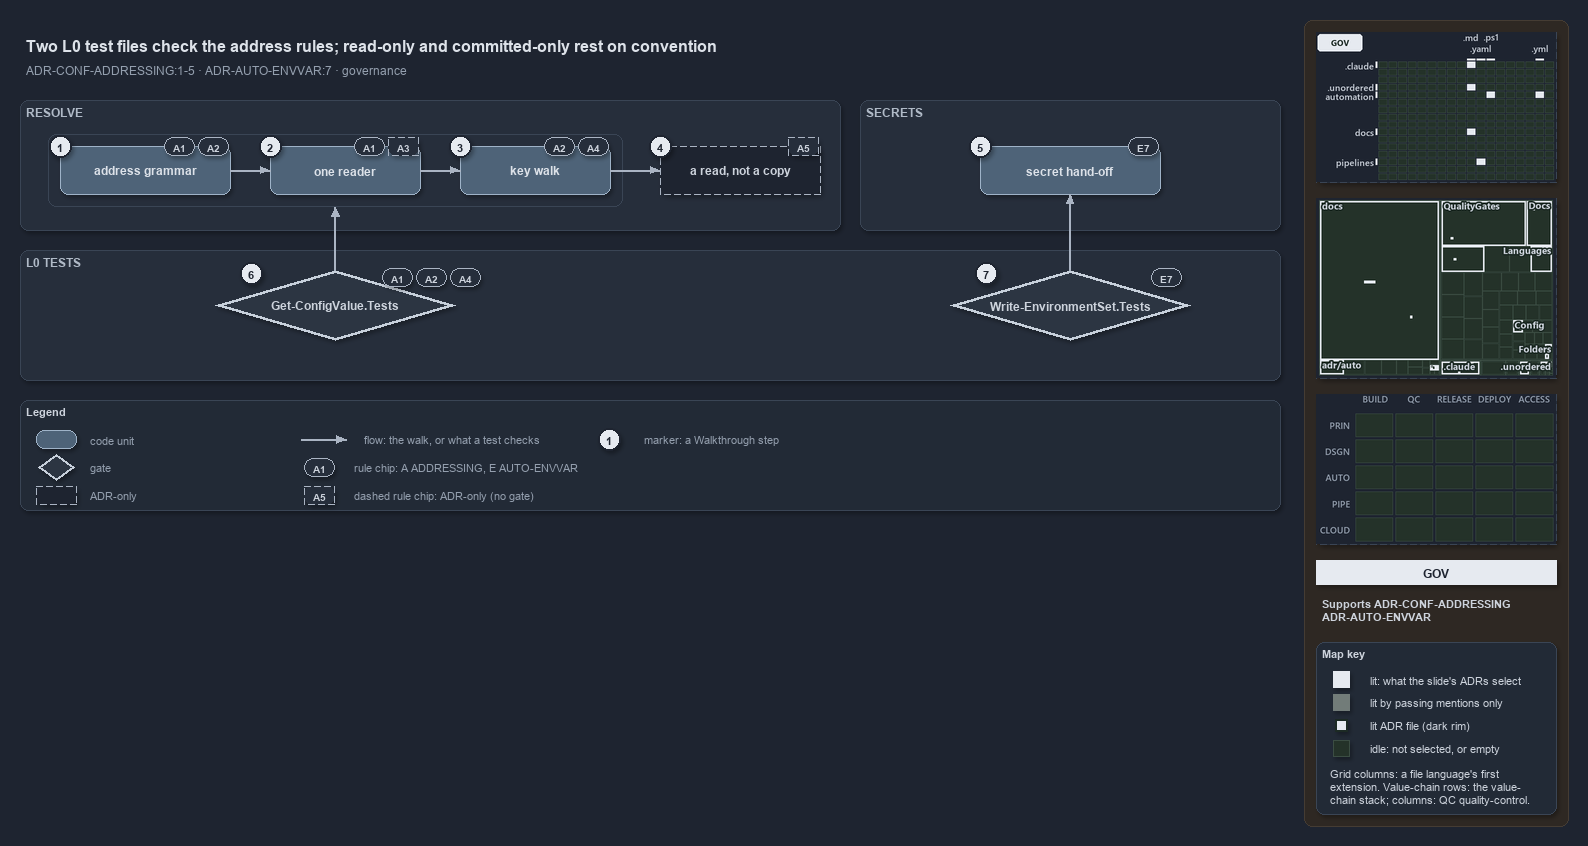

The diagram above was exported from draw.io. Its source (the exported page's mxGraphModel, read from the mxfile embedded in the PNG):
<mxGraphModel dx="1024" dy="768" grid="0" gridSize="10" guides="1" tooltips="1" connect="1" arrows="1" fold="1" page="1" pageScale="1" pageWidth="1572" pageHeight="660" background="#1E2430" math="0" shadow="1">
  <root>
    <mxCell id="0" />
    <mxCell id="1" parent="0" />
    <mxCell id="sidebar-bg" value="" style="rounded=1;arcSize=2;html=1;fillColor=#2E2823;strokeColor=#453C33;shadow=0;" vertex="1" parent="1">
      <mxGeometry x="1304" y="4" width="264" height="806" as="geometry" />
    </mxCell>
    <mxCell id="title" value="Two L0 test files check the address rules; read-only and committed-only rest on convention" style="text;html=1;align=left;verticalAlign=middle;fontSize=16;fontStyle=1;fontColor=#DDE2E9;" vertex="1" parent="1">
      <mxGeometry x="20" y="14" width="1260" height="30" as="geometry" />
    </mxCell>
    <mxCell id="subtitle" value="ADR-CONF-ADDRESSING:1-5 &amp;#183; ADR-AUTO-ENVVAR:7 &amp;#183; governance" style="text;html=1;align=left;verticalAlign=middle;fontSize=12;fontColor=#949FAE;" vertex="1" parent="1">
      <mxGeometry x="20" y="44" width="1240" height="20" as="geometry" />
    </mxCell>
    <mxCell id="minimap-grid" value="" style="shape=image;imageAspect=0;rounded=1;arcSize=4;whiteSpace=wrap;html=1;fillColor=#262E3B;strokeColor=#3A4555;dashed=1;fontColor=#949FAE;fontSize=11;image=data:image/png,(base64 omitted: 12544 chars);" vertex="1" parent="1">
      <mxGeometry x="1316" y="16" width="240" height="150" as="geometry" />
    </mxCell>
    <mxCell id="minimap-tree" value="" style="shape=image;imageAspect=0;rounded=1;arcSize=4;whiteSpace=wrap;html=1;fillColor=#262E3B;strokeColor=#3A4555;dashed=1;fontColor=#949FAE;fontSize=11;image=data:image/png,(base64 omitted: 22880 chars);" vertex="1" parent="1">
      <mxGeometry x="1316" y="182" width="240" height="180" as="geometry" />
    </mxCell>
    <mxCell id="minimap-chain" value="" style="shape=image;imageAspect=0;rounded=1;arcSize=4;whiteSpace=wrap;html=1;fillColor=#262E3B;strokeColor=#3A4555;dashed=1;fontColor=#949FAE;fontSize=11;image=data:image/png,(base64 omitted: 11912 chars);" vertex="1" parent="1">
      <mxGeometry x="1316" y="378" width="240" height="150" as="geometry" />
    </mxCell>
    <mxCell id="lens-badge" value="GOV" style="rounded=0;whiteSpace=wrap;html=1;align=center;verticalAlign=middle;fontSize=12;fontStyle=1;fontColor=#1E2430;fillColor=#E6EAF0;strokeColor=none;" vertex="1" parent="1">
      <mxGeometry x="1316" y="544" width="240" height="24" as="geometry" />
    </mxCell>
    <mxCell id="supports" value="&lt;b&gt;Supports&lt;/b&gt; ADR-CONF-ADDRESSING&lt;br&gt;ADR-AUTO-ENVVAR" style="text;html=1;whiteSpace=wrap;align=left;verticalAlign=top;fontSize=11;fontColor=#CDD3DC;" vertex="1" parent="1">
      <mxGeometry x="1316" y="576" width="240" height="38" as="geometry" />
    </mxCell>
    <mxCell id="mapkey" value="&lt;b&gt;Map key&lt;/b&gt;" style="rounded=1;arcSize=6;whiteSpace=wrap;html=1;align=left;verticalAlign=top;fontSize=11;fontColor=#CDD3DC;fillColor=#222A36;strokeColor=#3A4555;spacingLeft=8;spacingTop=2;" vertex="1" parent="1">
      <mxGeometry x="1316" y="626" width="240" height="172" as="geometry" />
    </mxCell>
    <mxCell id="mapkey-lit" value="" style="rounded=0;html=1;fillColor=#E6EAF0;strokeColor=#E6EAF0;" vertex="1" parent="1">
      <mxGeometry x="1333.0" y="655.0" width="16" height="16" as="geometry" />
    </mxCell>
    <mxCell id="mapkey-lit-text" value="lit: what the slide's ADRs select" style="text;html=1;align=left;verticalAlign=middle;fontSize=11;fontColor=#CDD3DC;" vertex="1" parent="1">
      <mxGeometry x="1364" y="653" width="184" height="20" as="geometry" />
    </mxCell>
    <mxCell id="mapkey-touched" value="" style="rounded=0;html=1;fillColor=#727C79;strokeColor=#727C79;" vertex="1" parent="1">
      <mxGeometry x="1333.0" y="678.0" width="16" height="16" as="geometry" />
    </mxCell>
    <mxCell id="mapkey-touched-text" value="lit by passing mentions only" style="text;html=1;align=left;verticalAlign=middle;fontSize=11;fontColor=#CDD3DC;" vertex="1" parent="1">
      <mxGeometry x="1364" y="676" width="184" height="20" as="geometry" />
    </mxCell>
    <mxCell id="mapkey-adr" value="" style="rounded=0;html=1;fillColor=#E6EAF0;strokeColor=#1C2A24;strokeWidth=2;" vertex="1" parent="1">
      <mxGeometry x="1335.0" y="703.0" width="12" height="12" as="geometry" />
    </mxCell>
    <mxCell id="mapkey-adr-text" value="lit ADR file (dark rim)" style="text;html=1;align=left;verticalAlign=middle;fontSize=11;fontColor=#CDD3DC;" vertex="1" parent="1">
      <mxGeometry x="1364" y="699" width="184" height="20" as="geometry" />
    </mxCell>
    <mxCell id="mapkey-idle" value="" style="rounded=0;html=1;fillColor=#243229;strokeColor=#3B4D43;" vertex="1" parent="1">
      <mxGeometry x="1333.0" y="724.0" width="16" height="16" as="geometry" />
    </mxCell>
    <mxCell id="mapkey-idle-text" value="idle: not selected, or empty" style="text;html=1;align=left;verticalAlign=middle;fontSize=11;fontColor=#CDD3DC;" vertex="1" parent="1">
      <mxGeometry x="1364" y="722" width="184" height="20" as="geometry" />
    </mxCell>
    <mxCell id="mapkey-codes" value="Grid columns: a file language's first&lt;br&gt;extension. Value-chain rows: the value-&lt;br&gt;chain stack; columns: QC quality-control." style="text;html=1;align=left;verticalAlign=top;whiteSpace=wrap;fontSize=11;fontColor=#CDD3DC;" vertex="1" parent="1">
      <mxGeometry x="1324" y="746" width="224" height="46" as="geometry" />
    </mxCell>
    <mxCell id="band-resolve" value="RESOLVE" style="rounded=1;html=1;arcSize=3;fillColor=#262E3B;strokeColor=#3A4555;verticalAlign=top;align=left;spacingLeft=8;fontStyle=1;fontSize=12;fontColor=#B0BAC7;" vertex="1" parent="1">
      <mxGeometry x="20" y="84" width="820" height="130" as="geometry" />
    </mxCell>
    <mxCell id="frame-walk" value="" style="rounded=1;html=1;arcSize=6;fillColor=none;strokeColor=#3A4555;strokeWidth=1;" vertex="1" parent="1">
      <mxGeometry x="48" y="118" width="574" height="72" as="geometry" />
    </mxCell>
    <mxCell id="s-grammar" value="&lt;b&gt;address grammar&lt;/b&gt;" style="rounded=1;whiteSpace=wrap;html=1;arcSize=20;fillColor=#4E6378;strokeColor=#9FB3C8;fontColor=#DDE2E9;fontSize=12;" vertex="1" parent="1">
      <mxGeometry x="60" y="130" width="170" height="48" as="geometry" />
    </mxCell>
    <mxCell id="s-reader" value="&lt;b&gt;one reader&lt;/b&gt;" style="rounded=1;whiteSpace=wrap;html=1;arcSize=20;fillColor=#4E6378;strokeColor=#9FB3C8;fontColor=#DDE2E9;fontSize=12;" vertex="1" parent="1">
      <mxGeometry x="270" y="130" width="150" height="48" as="geometry" />
    </mxCell>
    <mxCell id="s-walk" value="&lt;b&gt;key walk&lt;/b&gt;" style="rounded=1;whiteSpace=wrap;html=1;arcSize=20;fillColor=#4E6378;strokeColor=#9FB3C8;fontColor=#DDE2E9;fontSize=12;" vertex="1" parent="1">
      <mxGeometry x="460" y="130" width="150" height="48" as="geometry" />
    </mxCell>
    <mxCell id="s-read" value="&lt;b&gt;a read, not a copy&lt;/b&gt;" style="rounded=1;whiteSpace=wrap;html=1;arcSize=20;fillColor=#1E2430;strokeColor=#AAB4C3;dashed=1;fontColor=#CDD3DC;fontSize=12;" vertex="1" parent="1">
      <mxGeometry x="660" y="130" width="160" height="48" as="geometry" />
    </mxCell>
    <mxCell id="edge-grammar-reader" value="" style="edgeStyle=orthogonalEdgeStyle;rounded=1;html=1;fontSize=10;fontColor=#CDD3DC;endArrow=block;strokeColor=#AAB4C3;shadow=0;" edge="1" parent="1" source="s-grammar" target="s-reader">
      <mxGeometry relative="1" as="geometry" />
    </mxCell>
    <mxCell id="edge-reader-walk" value="" style="edgeStyle=orthogonalEdgeStyle;rounded=1;html=1;fontSize=10;fontColor=#CDD3DC;endArrow=block;strokeColor=#AAB4C3;shadow=0;" edge="1" parent="1" source="s-reader" target="s-walk">
      <mxGeometry relative="1" as="geometry" />
    </mxCell>
    <mxCell id="edge-walk-read" value="" style="edgeStyle=orthogonalEdgeStyle;rounded=1;html=1;fontSize=10;fontColor=#CDD3DC;endArrow=block;strokeColor=#AAB4C3;shadow=0;" edge="1" parent="1" source="s-walk" target="s-read">
      <mxGeometry relative="1" as="geometry" />
    </mxCell>
    <mxCell id="band-secret" value="SECRETS" style="rounded=1;html=1;arcSize=3;fillColor=#262E3B;strokeColor=#3A4555;verticalAlign=top;align=left;spacingLeft=8;fontStyle=1;fontSize=12;fontColor=#B0BAC7;" vertex="1" parent="1">
      <mxGeometry x="860" y="84" width="420" height="130" as="geometry" />
    </mxCell>
    <mxCell id="s-secret" value="&lt;b&gt;secret hand-off&lt;/b&gt;" style="rounded=1;whiteSpace=wrap;html=1;arcSize=20;fillColor=#4E6378;strokeColor=#9FB3C8;fontColor=#DDE2E9;fontSize=12;" vertex="1" parent="1">
      <mxGeometry x="980" y="130" width="180" height="48" as="geometry" />
    </mxCell>
    <mxCell id="band-tests" value="L0 TESTS" style="rounded=1;html=1;arcSize=3;fillColor=#262E3B;strokeColor=#3A4555;verticalAlign=top;align=left;spacingLeft=8;fontStyle=1;fontSize=12;fontColor=#B0BAC7;" vertex="1" parent="1">
      <mxGeometry x="20" y="234" width="1260" height="130" as="geometry" />
    </mxCell>
    <mxCell id="g-gcv" value="&lt;b&gt;Get-ConfigValue.Tests&lt;/b&gt;" style="rhombus;whiteSpace=wrap;html=1;fillColor=#2C3542;strokeColor=#C7D0DB;strokeWidth=3;fontColor=#CDD3DC;fontSize=12;" vertex="1" parent="1">
      <mxGeometry x="215" y="254" width="240" height="70" as="geometry" />
    </mxCell>
    <mxCell id="g-wes" value="&lt;b&gt;Write-EnvironmentSet.Tests&lt;/b&gt;" style="rhombus;whiteSpace=wrap;html=1;fillColor=#2C3542;strokeColor=#C7D0DB;strokeWidth=3;fontColor=#CDD3DC;fontSize=12;" vertex="1" parent="1">
      <mxGeometry x="950" y="254" width="240" height="70" as="geometry" />
    </mxCell>
    <mxCell id="port-frame-bottom" value="" style="text;html=1;strokeColor=none;fillColor=none;" vertex="1" parent="1">
      <mxGeometry x="335" y="190" width="1" height="1" as="geometry" />
    </mxCell>
    <mxCell id="edge-gcv-frame" value="" style="edgeStyle=orthogonalEdgeStyle;rounded=1;html=1;fontSize=10;fontColor=#CDD3DC;endArrow=block;strokeColor=#AAB4C3;shadow=0;" edge="1" parent="1" source="g-gcv" target="port-frame-bottom">
      <mxGeometry relative="1" as="geometry" />
    </mxCell>
    <mxCell id="edge-wes-secret" value="" style="edgeStyle=orthogonalEdgeStyle;rounded=1;html=1;fontSize=10;fontColor=#CDD3DC;endArrow=block;strokeColor=#AAB4C3;shadow=0;" edge="1" parent="1" source="g-wes" target="s-secret">
      <mxGeometry relative="1" as="geometry" />
    </mxCell>
    <mxCell id="chip-grammar-a1" value="A1" style="rounded=1;arcSize=50;whiteSpace=wrap;html=1;fillColor=#262E3B;strokeColor=#AAB4C3;fontColor=#CDD3DC;fontStyle=1;fontSize=10.5;" vertex="1" parent="1">
      <mxGeometry x="164" y="121" width="30" height="18" as="geometry" />
    </mxCell>
    <mxCell id="chip-grammar-a2" value="A2" style="rounded=1;arcSize=50;whiteSpace=wrap;html=1;fillColor=#262E3B;strokeColor=#AAB4C3;fontColor=#CDD3DC;fontStyle=1;fontSize=10.5;" vertex="1" parent="1">
      <mxGeometry x="198" y="121" width="30" height="18" as="geometry" />
    </mxCell>
    <mxCell id="chip-reader-a1" value="A1" style="rounded=1;arcSize=50;whiteSpace=wrap;html=1;fillColor=#262E3B;strokeColor=#AAB4C3;fontColor=#CDD3DC;fontStyle=1;fontSize=10.5;" vertex="1" parent="1">
      <mxGeometry x="354" y="121" width="30" height="18" as="geometry" />
    </mxCell>
    <mxCell id="chip-reader-a3" value="A3" style="rounded=1;arcSize=50;whiteSpace=wrap;html=1;fillColor=#262E3B;strokeColor=#AAB4C3;fontColor=#CDD3DC;fontStyle=1;fontSize=10.5;dashed=1;" vertex="1" parent="1">
      <mxGeometry x="388" y="121" width="30" height="18" as="geometry" />
    </mxCell>
    <mxCell id="chip-walk-a2" value="A2" style="rounded=1;arcSize=50;whiteSpace=wrap;html=1;fillColor=#262E3B;strokeColor=#AAB4C3;fontColor=#CDD3DC;fontStyle=1;fontSize=10.5;" vertex="1" parent="1">
      <mxGeometry x="544" y="121" width="30" height="18" as="geometry" />
    </mxCell>
    <mxCell id="chip-walk-a4" value="A4" style="rounded=1;arcSize=50;whiteSpace=wrap;html=1;fillColor=#262E3B;strokeColor=#AAB4C3;fontColor=#CDD3DC;fontStyle=1;fontSize=10.5;" vertex="1" parent="1">
      <mxGeometry x="578" y="121" width="30" height="18" as="geometry" />
    </mxCell>
    <mxCell id="chip-read-a5" value="A5" style="rounded=1;arcSize=50;whiteSpace=wrap;html=1;fillColor=#262E3B;strokeColor=#AAB4C3;fontColor=#CDD3DC;fontStyle=1;fontSize=10.5;dashed=1;" vertex="1" parent="1">
      <mxGeometry x="788" y="121" width="30" height="18" as="geometry" />
    </mxCell>
    <mxCell id="chip-secret-e7" value="E7" style="rounded=1;arcSize=50;whiteSpace=wrap;html=1;fillColor=#262E3B;strokeColor=#AAB4C3;fontColor=#CDD3DC;fontStyle=1;fontSize=10.5;" vertex="1" parent="1">
      <mxGeometry x="1128" y="121" width="30" height="18" as="geometry" />
    </mxCell>
    <mxCell id="chip-gcv-a1" value="A1" style="rounded=1;arcSize=50;whiteSpace=wrap;html=1;fillColor=#262E3B;strokeColor=#AAB4C3;fontColor=#CDD3DC;fontStyle=1;fontSize=10.5;" vertex="1" parent="1">
      <mxGeometry x="382" y="252" width="30" height="18" as="geometry" />
    </mxCell>
    <mxCell id="chip-gcv-a2" value="A2" style="rounded=1;arcSize=50;whiteSpace=wrap;html=1;fillColor=#262E3B;strokeColor=#AAB4C3;fontColor=#CDD3DC;fontStyle=1;fontSize=10.5;" vertex="1" parent="1">
      <mxGeometry x="416" y="252" width="30" height="18" as="geometry" />
    </mxCell>
    <mxCell id="chip-gcv-a4" value="A4" style="rounded=1;arcSize=50;whiteSpace=wrap;html=1;fillColor=#262E3B;strokeColor=#AAB4C3;fontColor=#CDD3DC;fontStyle=1;fontSize=10.5;" vertex="1" parent="1">
      <mxGeometry x="450" y="252" width="30" height="18" as="geometry" />
    </mxCell>
    <mxCell id="chip-wes-e7" value="E7" style="rounded=1;arcSize=50;whiteSpace=wrap;html=1;fillColor=#262E3B;strokeColor=#AAB4C3;fontColor=#CDD3DC;fontStyle=1;fontSize=10.5;" vertex="1" parent="1">
      <mxGeometry x="1151" y="252" width="30" height="18" as="geometry" />
    </mxCell>
    <mxCell id="legend" value="&lt;b&gt;Legend&lt;/b&gt;" style="rounded=1;whiteSpace=wrap;html=1;arcSize=6;fillColor=#222A36;strokeColor=#3A4555;align=left;verticalAlign=top;spacing=8;fontSize=11;fontColor=#CDD3DC;" vertex="1" parent="1">
      <mxGeometry x="20" y="384" width="1260" height="110" as="geometry" />
    </mxCell>
    <mxCell id="lg-0" value="" style="rounded=1;html=1;arcSize=20;fillColor=#4E6378;strokeColor=#9FB3C8;" vertex="1" parent="1">
      <mxGeometry x="36" y="414" width="40" height="18" as="geometry" />
    </mxCell>
    <mxCell id="lg-0-t" value="code unit" style="text;html=1;align=left;verticalAlign=middle;fontSize=11;fontColor=#949FAE;" vertex="1" parent="1">
      <mxGeometry x="84" y="413" width="240" height="20" as="geometry" />
    </mxCell>
    <mxCell id="lg-1" value="" style="rhombus;html=1;fillColor=#2C3542;strokeColor=#C7D0DB;strokeWidth=2;fontColor=#CDD3DC;" vertex="1" parent="1">
      <mxGeometry x="38" y="438" width="36" height="26" as="geometry" />
    </mxCell>
    <mxCell id="lg-1-t" value="gate" style="text;html=1;align=left;verticalAlign=middle;fontSize=11;fontColor=#949FAE;" vertex="1" parent="1">
      <mxGeometry x="84" y="441" width="240" height="20" as="geometry" />
    </mxCell>
    <mxCell id="lg-2" value="" style="rounded=1;html=1;arcSize=20;fillColor=#1E2430;strokeColor=#AAB4C3;dashed=1;" vertex="1" parent="1">
      <mxGeometry x="36" y="470" width="40" height="18" as="geometry" />
    </mxCell>
    <mxCell id="lg-2-t" value="ADR-only" style="text;html=1;align=left;verticalAlign=middle;fontSize=11;fontColor=#949FAE;" vertex="1" parent="1">
      <mxGeometry x="84" y="469" width="240" height="20" as="geometry" />
    </mxCell>
    <mxCell id="lg-3-a" value="" style="text;html=1;strokeColor=none;fillColor=none;" vertex="1" parent="1">
      <mxGeometry x="300" y="423" width="1" height="1" as="geometry" />
    </mxCell>
    <mxCell id="lg-3-b" value="" style="text;html=1;strokeColor=none;fillColor=none;" vertex="1" parent="1">
      <mxGeometry x="346" y="423" width="1" height="1" as="geometry" />
    </mxCell>
    <mxCell id="lg-3" value="" style="edgeStyle=orthogonalEdgeStyle;rounded=1;html=1;fontSize=10;fontColor=#CDD3DC;endArrow=block;strokeColor=#AAB4C3;shadow=0;" edge="1" parent="1" source="lg-3-a" target="lg-3-b">
      <mxGeometry relative="1" as="geometry" />
    </mxCell>
    <mxCell id="lg-3-t" value="flow: the walk, or what a test checks" style="text;html=1;align=left;verticalAlign=middle;fontSize=11;fontColor=#949FAE;" vertex="1" parent="1">
      <mxGeometry x="358" y="413" width="240" height="20" as="geometry" />
    </mxCell>
    <mxCell id="lg-4" value="A1" style="rounded=1;arcSize=50;whiteSpace=wrap;html=1;fillColor=#262E3B;strokeColor=#AAB4C3;fontColor=#CDD3DC;fontStyle=1;fontSize=10.5;" vertex="1" parent="1">
      <mxGeometry x="304" y="442" width="30" height="18" as="geometry" />
    </mxCell>
    <mxCell id="lg-4-t" value="rule chip: A ADDRESSING, E AUTO-ENVVAR" style="text;html=1;align=left;verticalAlign=middle;fontSize=11;fontColor=#949FAE;" vertex="1" parent="1">
      <mxGeometry x="348" y="441" width="240" height="20" as="geometry" />
    </mxCell>
    <mxCell id="lg-5" value="A5" style="rounded=1;arcSize=50;whiteSpace=wrap;html=1;fillColor=#262E3B;strokeColor=#AAB4C3;fontColor=#CDD3DC;fontStyle=1;fontSize=10.5;dashed=1;" vertex="1" parent="1">
      <mxGeometry x="304" y="470" width="30" height="18" as="geometry" />
    </mxCell>
    <mxCell id="lg-5-t" value="dashed rule chip: ADR-only (no gate)" style="text;html=1;align=left;verticalAlign=middle;fontSize=11;fontColor=#949FAE;" vertex="1" parent="1">
      <mxGeometry x="348" y="469" width="240" height="20" as="geometry" />
    </mxCell>
    <mxCell id="lg-6" value="1" style="ellipse;html=1;fillColor=#E6EAF0;strokeColor=#1E2430;strokeWidth=2;fontColor=#1E2430;fontStyle=1;fontSize=11;" vertex="1" parent="1">
      <mxGeometry x="598" y="412" width="22" height="22" as="geometry" />
    </mxCell>
    <mxCell id="lg-6-t" value="marker: a Walkthrough step" style="text;html=1;align=left;verticalAlign=middle;fontSize=11;fontColor=#949FAE;" vertex="1" parent="1">
      <mxGeometry x="638" y="413" width="240" height="20" as="geometry" />
    </mxCell>
    <mxCell id="mark-1" value="1" style="ellipse;html=1;fillColor=#E6EAF0;strokeColor=#1E2430;strokeWidth=2;fontColor=#1E2430;fontStyle=1;fontSize=11;" vertex="1" parent="1">
      <mxGeometry x="49" y="119" width="22" height="22" as="geometry" />
    </mxCell>
    <mxCell id="mark-2" value="2" style="ellipse;html=1;fillColor=#E6EAF0;strokeColor=#1E2430;strokeWidth=2;fontColor=#1E2430;fontStyle=1;fontSize=11;" vertex="1" parent="1">
      <mxGeometry x="259" y="119" width="22" height="22" as="geometry" />
    </mxCell>
    <mxCell id="mark-3" value="3" style="ellipse;html=1;fillColor=#E6EAF0;strokeColor=#1E2430;strokeWidth=2;fontColor=#1E2430;fontStyle=1;fontSize=11;" vertex="1" parent="1">
      <mxGeometry x="449" y="119" width="22" height="22" as="geometry" />
    </mxCell>
    <mxCell id="mark-4" value="4" style="ellipse;html=1;fillColor=#E6EAF0;strokeColor=#1E2430;strokeWidth=2;fontColor=#1E2430;fontStyle=1;fontSize=11;" vertex="1" parent="1">
      <mxGeometry x="649" y="119" width="22" height="22" as="geometry" />
    </mxCell>
    <mxCell id="mark-5" value="5" style="ellipse;html=1;fillColor=#E6EAF0;strokeColor=#1E2430;strokeWidth=2;fontColor=#1E2430;fontStyle=1;fontSize=11;" vertex="1" parent="1">
      <mxGeometry x="969" y="119" width="22" height="22" as="geometry" />
    </mxCell>
    <mxCell id="mark-6" value="6" style="ellipse;html=1;fillColor=#E6EAF0;strokeColor=#1E2430;strokeWidth=2;fontColor=#1E2430;fontStyle=1;fontSize=11;" vertex="1" parent="1">
      <mxGeometry x="240" y="246" width="22" height="22" as="geometry" />
    </mxCell>
    <mxCell id="mark-7" value="7" style="ellipse;html=1;fillColor=#E6EAF0;strokeColor=#1E2430;strokeWidth=2;fontColor=#1E2430;fontStyle=1;fontSize=11;" vertex="1" parent="1">
      <mxGeometry x="975" y="246" width="22" height="22" as="geometry" />
    </mxCell>
  </root>
</mxGraphModel>